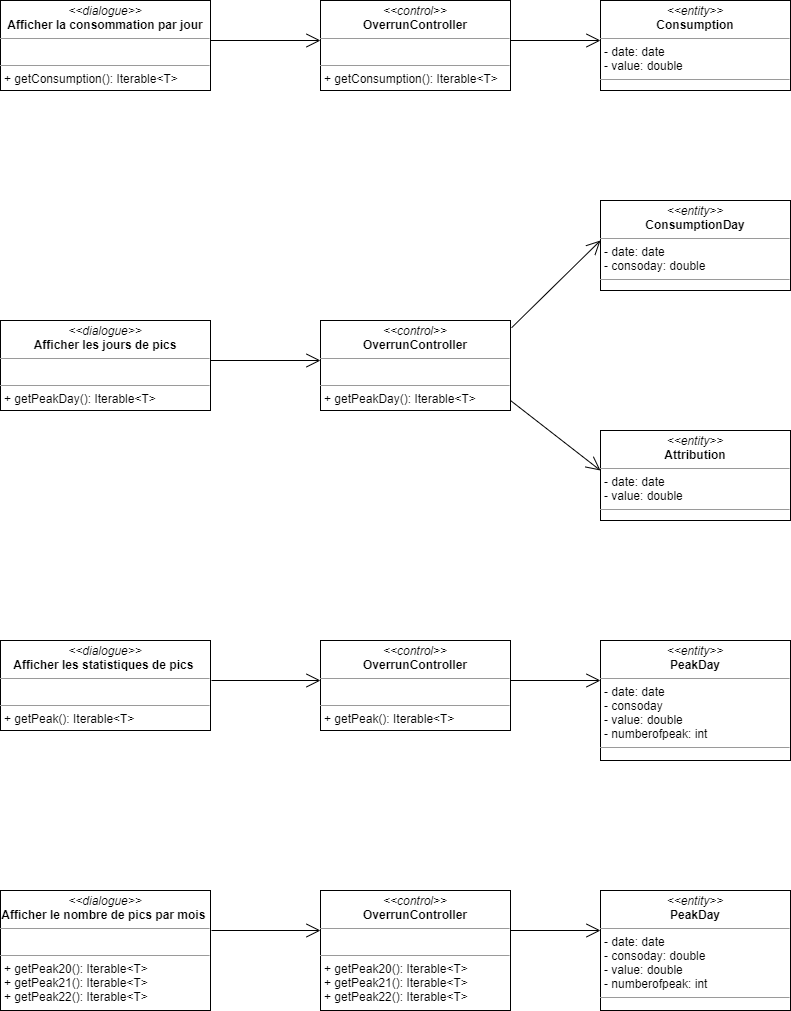

The diagram above was exported from draw.io. Its source (the exported page's mxGraphModel, read from the mxfile embedded in the PNG):
<mxGraphModel dx="768" dy="482" grid="1" gridSize="10" guides="0" tooltips="1" connect="0" arrows="0" fold="1" page="1" pageScale="1" pageWidth="850" pageHeight="1100" background="#ffffff" math="0" shadow="0">
  <root>
    <mxCell id="0" />
    <mxCell id="1" parent="0" />
    <mxCell id="5d2195bd80daf111-15" value="&lt;p style=&quot;margin: 0px ; margin-top: 4px ; text-align: center&quot;&gt;&lt;i&gt;&amp;lt;&amp;lt;control&amp;gt;&amp;gt;&lt;/i&gt;&lt;br&gt;&lt;b&gt;OverrunController&lt;/b&gt;&lt;/p&gt;&lt;hr size=&quot;1&quot;&gt;&lt;p style=&quot;margin: 0px ; margin-left: 4px&quot;&gt;&lt;br&gt;&lt;/p&gt;&lt;hr size=&quot;1&quot;&gt;&lt;p style=&quot;margin: 0px ; margin-left: 4px&quot;&gt;+ getConsumption(): Iterable&amp;lt;T&amp;gt;&lt;br&gt;&lt;/p&gt;" style="verticalAlign=top;align=left;overflow=fill;fontSize=12;fontFamily=Helvetica;html=1;rounded=0;shadow=0;comic=0;labelBackgroundColor=none;strokeWidth=1" parent="1" vertex="1">
      <mxGeometry x="320" y="80" width="190" height="90" as="geometry" />
    </mxCell>
    <mxCell id="5d2195bd80daf111-18" value="&lt;p style=&quot;margin: 0px ; margin-top: 4px ; text-align: center&quot;&gt;&lt;i&gt;&amp;lt;&amp;lt;dialogue&amp;gt;&amp;gt;&lt;/i&gt;&lt;br&gt;&lt;b&gt;Afficher la consommation par jour&lt;/b&gt;&lt;/p&gt;&lt;hr size=&quot;1&quot;&gt;&lt;p style=&quot;margin: 0px ; margin-left: 4px&quot;&gt;&lt;br&gt;&lt;/p&gt;&lt;hr size=&quot;1&quot;&gt;&lt;p style=&quot;margin: 0px ; margin-left: 4px&quot;&gt;+ getConsumption(): Iterable&amp;lt;T&amp;gt;&lt;br&gt;&lt;/p&gt;" style="verticalAlign=top;align=left;overflow=fill;fontSize=12;fontFamily=Helvetica;html=1;rounded=0;shadow=0;comic=0;labelBackgroundColor=none;strokeWidth=1" parent="1" vertex="1">
      <mxGeometry y="80" width="210" height="90" as="geometry" />
    </mxCell>
    <mxCell id="8LPh81rU_1WU893MabxL-1" value="&lt;p style=&quot;margin: 0px ; margin-top: 4px ; text-align: center&quot;&gt;&lt;i&gt;&amp;lt;&amp;lt;entity&amp;gt;&amp;gt;&lt;/i&gt;&lt;br&gt;&lt;b&gt;Consumption&lt;/b&gt;&lt;/p&gt;&lt;hr size=&quot;1&quot;&gt;&lt;p style=&quot;margin: 0px ; margin-left: 4px&quot;&gt;- date: date&lt;br&gt;- value: double&lt;/p&gt;&lt;hr size=&quot;1&quot;&gt;&lt;p style=&quot;margin: 0px ; margin-left: 4px&quot;&gt;&lt;br&gt;&lt;/p&gt;" style="verticalAlign=top;align=left;overflow=fill;fontSize=12;fontFamily=Helvetica;html=1;rounded=0;shadow=0;comic=0;labelBackgroundColor=none;strokeWidth=1" parent="1" vertex="1">
      <mxGeometry x="600" y="80" width="190" height="90" as="geometry" />
    </mxCell>
    <mxCell id="8LPh81rU_1WU893MabxL-3" value="&lt;p style=&quot;margin: 0px ; margin-top: 4px ; text-align: center&quot;&gt;&lt;i&gt;&amp;lt;&amp;lt;dialogue&amp;gt;&amp;gt;&lt;/i&gt;&lt;br&gt;&lt;b&gt;Afficher les jours de pics&lt;/b&gt;&lt;/p&gt;&lt;hr size=&quot;1&quot;&gt;&lt;p style=&quot;margin: 0px ; margin-left: 4px&quot;&gt;&lt;br&gt;&lt;/p&gt;&lt;hr size=&quot;1&quot;&gt;&lt;p style=&quot;margin: 0px ; margin-left: 4px&quot;&gt;+ getPeakDay(): Iterable&amp;lt;T&amp;gt;&lt;br&gt;&lt;/p&gt;" style="verticalAlign=top;align=left;overflow=fill;fontSize=12;fontFamily=Helvetica;html=1;rounded=0;shadow=0;comic=0;labelBackgroundColor=none;strokeWidth=1" parent="1" vertex="1">
      <mxGeometry y="400" width="210" height="90" as="geometry" />
    </mxCell>
    <mxCell id="8LPh81rU_1WU893MabxL-8" value="&lt;p style=&quot;margin: 0px ; margin-top: 4px ; text-align: center&quot;&gt;&lt;i&gt;&amp;lt;&amp;lt;dialogue&amp;gt;&amp;gt;&lt;/i&gt;&lt;br&gt;&lt;b&gt;Afficher les statistiques de pics&lt;/b&gt;&lt;b&gt;&amp;nbsp;&lt;/b&gt;&lt;/p&gt;&lt;hr size=&quot;1&quot;&gt;&lt;p style=&quot;margin: 0px ; margin-left: 4px&quot;&gt;&lt;br&gt;&lt;/p&gt;&lt;hr size=&quot;1&quot;&gt;&lt;p style=&quot;margin: 0px ; margin-left: 4px&quot;&gt;+ getPeak(): Iterable&amp;lt;T&amp;gt;&lt;br&gt;&lt;/p&gt;" style="verticalAlign=top;align=left;overflow=fill;fontSize=12;fontFamily=Helvetica;html=1;rounded=0;shadow=0;comic=0;labelBackgroundColor=none;strokeWidth=1" parent="1" vertex="1">
      <mxGeometry y="720" width="210" height="90" as="geometry" />
    </mxCell>
    <mxCell id="8LPh81rU_1WU893MabxL-9" value="&lt;p style=&quot;margin: 0px ; margin-top: 4px ; text-align: center&quot;&gt;&lt;i&gt;&amp;lt;&amp;lt;entity&amp;gt;&amp;gt;&lt;/i&gt;&lt;br&gt;&lt;b&gt;PeakDay&lt;/b&gt;&lt;/p&gt;&lt;hr size=&quot;1&quot;&gt;&lt;p style=&quot;margin: 0px ; margin-left: 4px&quot;&gt;- date: date&lt;br&gt;- consoday&lt;/p&gt;&lt;p style=&quot;margin: 0px ; margin-left: 4px&quot;&gt;- value: double&lt;/p&gt;&lt;p style=&quot;margin: 0px ; margin-left: 4px&quot;&gt;- numberofpeak: int&lt;/p&gt;&lt;hr size=&quot;1&quot;&gt;&lt;p style=&quot;margin: 0px ; margin-left: 4px&quot;&gt;&lt;br&gt;&lt;/p&gt;" style="verticalAlign=top;align=left;overflow=fill;fontSize=12;fontFamily=Helvetica;html=1;rounded=0;shadow=0;comic=0;labelBackgroundColor=none;strokeWidth=1" parent="1" vertex="1">
      <mxGeometry x="600" y="720" width="190" height="120" as="geometry" />
    </mxCell>
    <mxCell id="8LPh81rU_1WU893MabxL-14" value="&lt;p style=&quot;margin: 0px ; margin-top: 4px ; text-align: center&quot;&gt;&lt;i&gt;&amp;lt;&amp;lt;control&amp;gt;&amp;gt;&lt;/i&gt;&lt;br&gt;&lt;b&gt;OverrunController&lt;/b&gt;&lt;/p&gt;&lt;hr size=&quot;1&quot;&gt;&lt;p style=&quot;margin: 0px ; margin-left: 4px&quot;&gt;&lt;br&gt;&lt;/p&gt;&lt;hr size=&quot;1&quot;&gt;&lt;p style=&quot;margin: 0px ; margin-left: 4px&quot;&gt;+ getPeakDay(): Iterable&amp;lt;T&amp;gt;&lt;br&gt;&lt;/p&gt;" style="verticalAlign=top;align=left;overflow=fill;fontSize=12;fontFamily=Helvetica;html=1;rounded=0;shadow=0;comic=0;labelBackgroundColor=none;strokeWidth=1" parent="1" vertex="1">
      <mxGeometry x="320" y="400" width="190" height="90" as="geometry" />
    </mxCell>
    <mxCell id="8LPh81rU_1WU893MabxL-17" value="&lt;p style=&quot;margin: 0px ; margin-top: 4px ; text-align: center&quot;&gt;&lt;i&gt;&amp;lt;&amp;lt;control&amp;gt;&amp;gt;&lt;/i&gt;&lt;br&gt;&lt;b&gt;OverrunController&lt;/b&gt;&lt;/p&gt;&lt;hr size=&quot;1&quot;&gt;&lt;p style=&quot;margin: 0px ; margin-left: 4px&quot;&gt;&lt;br&gt;&lt;/p&gt;&lt;hr size=&quot;1&quot;&gt;&lt;p style=&quot;margin: 0px ; margin-left: 4px&quot;&gt;+ getPeak(): Iterable&amp;lt;T&amp;gt;&lt;br&gt;&lt;/p&gt;" style="verticalAlign=top;align=left;overflow=fill;fontSize=12;fontFamily=Helvetica;html=1;rounded=0;shadow=0;comic=0;labelBackgroundColor=none;strokeWidth=1" parent="1" vertex="1">
      <mxGeometry x="320" y="720" width="190" height="90" as="geometry" />
    </mxCell>
    <mxCell id="8LPh81rU_1WU893MabxL-18" value="&lt;p style=&quot;margin: 0px ; margin-top: 4px ; text-align: center&quot;&gt;&lt;i&gt;&amp;lt;&amp;lt;entity&amp;gt;&amp;gt;&lt;/i&gt;&lt;br&gt;&lt;b&gt;ConsumptionDay&lt;/b&gt;&lt;/p&gt;&lt;hr size=&quot;1&quot;&gt;&lt;p style=&quot;margin: 0px ; margin-left: 4px&quot;&gt;- date: date&lt;br&gt;- consoday: double&lt;/p&gt;&lt;hr size=&quot;1&quot;&gt;&lt;p style=&quot;margin: 0px ; margin-left: 4px&quot;&gt;&lt;br&gt;&lt;/p&gt;" style="verticalAlign=top;align=left;overflow=fill;fontSize=12;fontFamily=Helvetica;html=1;rounded=0;shadow=0;comic=0;labelBackgroundColor=none;strokeWidth=1" parent="1" vertex="1">
      <mxGeometry x="600" y="280" width="190" height="90" as="geometry" />
    </mxCell>
    <mxCell id="8LPh81rU_1WU893MabxL-19" value="&lt;p style=&quot;margin: 0px ; margin-top: 4px ; text-align: center&quot;&gt;&lt;i&gt;&amp;lt;&amp;lt;entity&amp;gt;&amp;gt;&lt;/i&gt;&lt;br&gt;&lt;b&gt;Attribution&lt;/b&gt;&lt;/p&gt;&lt;hr size=&quot;1&quot;&gt;&lt;p style=&quot;margin: 0px ; margin-left: 4px&quot;&gt;- date: date&lt;br&gt;- value: double&lt;/p&gt;&lt;hr size=&quot;1&quot;&gt;&lt;p style=&quot;margin: 0px ; margin-left: 4px&quot;&gt;&lt;br&gt;&lt;/p&gt;" style="verticalAlign=top;align=left;overflow=fill;fontSize=12;fontFamily=Helvetica;html=1;rounded=0;shadow=0;comic=0;labelBackgroundColor=none;strokeWidth=1" parent="1" vertex="1">
      <mxGeometry x="600" y="510" width="190" height="90" as="geometry" />
    </mxCell>
    <mxCell id="8LPh81rU_1WU893MabxL-22" value="" style="endArrow=open;endFill=1;endSize=12;html=1;" parent="1" edge="1">
      <mxGeometry width="160" relative="1" as="geometry">
        <mxPoint x="210" y="440" as="sourcePoint" />
        <mxPoint x="320" y="440" as="targetPoint" />
      </mxGeometry>
    </mxCell>
    <mxCell id="8LPh81rU_1WU893MabxL-23" value="" style="endArrow=open;endFill=1;endSize=12;html=1;exitX=1.006;exitY=0.08;exitDx=0;exitDy=0;exitPerimeter=0;" parent="1" source="8LPh81rU_1WU893MabxL-14" edge="1">
      <mxGeometry width="160" relative="1" as="geometry">
        <mxPoint x="500" y="320" as="sourcePoint" />
        <mxPoint x="600" y="320" as="targetPoint" />
      </mxGeometry>
    </mxCell>
    <mxCell id="8LPh81rU_1WU893MabxL-24" value="" style="endArrow=open;endFill=1;endSize=12;html=1;" parent="1" edge="1">
      <mxGeometry width="160" relative="1" as="geometry">
        <mxPoint x="510" y="480" as="sourcePoint" />
        <mxPoint x="600" y="550" as="targetPoint" />
      </mxGeometry>
    </mxCell>
    <mxCell id="8LPh81rU_1WU893MabxL-25" value="" style="endArrow=open;endFill=1;endSize=12;html=1;" parent="1" edge="1">
      <mxGeometry width="160" relative="1" as="geometry">
        <mxPoint x="211" y="760" as="sourcePoint" />
        <mxPoint x="320" y="760" as="targetPoint" />
      </mxGeometry>
    </mxCell>
    <mxCell id="8LPh81rU_1WU893MabxL-26" value="" style="endArrow=open;endFill=1;endSize=12;html=1;" parent="1" edge="1">
      <mxGeometry width="160" relative="1" as="geometry">
        <mxPoint x="510" y="760" as="sourcePoint" />
        <mxPoint x="600" y="760" as="targetPoint" />
      </mxGeometry>
    </mxCell>
    <mxCell id="8LPh81rU_1WU893MabxL-29" value="&lt;p style=&quot;margin: 0px ; margin-top: 4px ; text-align: center&quot;&gt;&lt;i&gt;&amp;lt;&amp;lt;dialogue&amp;gt;&amp;gt;&lt;/i&gt;&lt;br&gt;&lt;b&gt;Afficher le nombre de pics par mois&lt;/b&gt;&lt;b&gt;&amp;nbsp;&lt;/b&gt;&lt;/p&gt;&lt;hr size=&quot;1&quot;&gt;&lt;p style=&quot;margin: 0px ; margin-left: 4px&quot;&gt;&lt;br&gt;&lt;/p&gt;&lt;hr size=&quot;1&quot;&gt;&lt;p style=&quot;margin: 0px ; margin-left: 4px&quot;&gt;+ getPeak20(): Iterable&amp;lt;T&amp;gt;&lt;br&gt;&lt;/p&gt;&lt;p style=&quot;margin: 0px ; margin-left: 4px&quot;&gt;+ getPeak21(): Iterable&amp;lt;T&amp;gt;&lt;br&gt;&lt;/p&gt;&lt;p style=&quot;margin: 0px ; margin-left: 4px&quot;&gt;+ getPeak22(): Iterable&amp;lt;T&amp;gt;&lt;br&gt;&lt;/p&gt;" style="verticalAlign=top;align=left;overflow=fill;fontSize=12;fontFamily=Helvetica;html=1;rounded=0;shadow=0;comic=0;labelBackgroundColor=none;strokeWidth=1" parent="1" vertex="1">
      <mxGeometry y="970" width="210" height="120" as="geometry" />
    </mxCell>
    <mxCell id="8LPh81rU_1WU893MabxL-30" value="&lt;p style=&quot;margin: 0px ; margin-top: 4px ; text-align: center&quot;&gt;&lt;i&gt;&amp;lt;&amp;lt;entity&amp;gt;&amp;gt;&lt;/i&gt;&lt;br&gt;&lt;b&gt;PeakDay&lt;/b&gt;&lt;/p&gt;&lt;hr size=&quot;1&quot;&gt;&lt;p style=&quot;margin: 0px ; margin-left: 4px&quot;&gt;- date: date&lt;br&gt;- consoday: double&lt;/p&gt;&lt;p style=&quot;margin: 0px ; margin-left: 4px&quot;&gt;- value: double&lt;/p&gt;&lt;p style=&quot;margin: 0px ; margin-left: 4px&quot;&gt;- numberofpeak: int&lt;/p&gt;&lt;hr size=&quot;1&quot;&gt;&lt;p style=&quot;margin: 0px ; margin-left: 4px&quot;&gt;&lt;br&gt;&lt;/p&gt;" style="verticalAlign=top;align=left;overflow=fill;fontSize=12;fontFamily=Helvetica;html=1;rounded=0;shadow=0;comic=0;labelBackgroundColor=none;strokeWidth=1" parent="1" vertex="1">
      <mxGeometry x="600" y="970" width="190" height="120" as="geometry" />
    </mxCell>
    <mxCell id="8LPh81rU_1WU893MabxL-31" value="&lt;p style=&quot;margin: 0px ; margin-top: 4px ; text-align: center&quot;&gt;&lt;i&gt;&amp;lt;&amp;lt;control&amp;gt;&amp;gt;&lt;/i&gt;&lt;br&gt;&lt;b&gt;OverrunController&lt;/b&gt;&lt;/p&gt;&lt;hr size=&quot;1&quot;&gt;&lt;p style=&quot;margin: 0px ; margin-left: 4px&quot;&gt;&lt;br&gt;&lt;/p&gt;&lt;hr size=&quot;1&quot;&gt;&lt;p style=&quot;margin: 0px 0px 0px 4px&quot;&gt;+ getPeak20(): Iterable&amp;lt;T&amp;gt;&lt;br&gt;&lt;/p&gt;&lt;p style=&quot;margin: 0px 0px 0px 4px&quot;&gt;+ getPeak21(): Iterable&amp;lt;T&amp;gt;&lt;br&gt;&lt;/p&gt;&lt;p style=&quot;margin: 0px 0px 0px 4px&quot;&gt;+ getPeak22(): Iterable&amp;lt;T&amp;gt;&lt;/p&gt;" style="verticalAlign=top;align=left;overflow=fill;fontSize=12;fontFamily=Helvetica;html=1;rounded=0;shadow=0;comic=0;labelBackgroundColor=none;strokeWidth=1" parent="1" vertex="1">
      <mxGeometry x="320" y="970" width="190" height="120" as="geometry" />
    </mxCell>
    <mxCell id="8LPh81rU_1WU893MabxL-32" value="" style="endArrow=open;endFill=1;endSize=12;html=1;" parent="1" edge="1">
      <mxGeometry width="160" relative="1" as="geometry">
        <mxPoint x="211" y="1010" as="sourcePoint" />
        <mxPoint x="320" y="1010" as="targetPoint" />
      </mxGeometry>
    </mxCell>
    <mxCell id="8LPh81rU_1WU893MabxL-33" value="" style="endArrow=open;endFill=1;endSize=12;html=1;" parent="1" edge="1">
      <mxGeometry width="160" relative="1" as="geometry">
        <mxPoint x="510" y="1010" as="sourcePoint" />
        <mxPoint x="600" y="1010" as="targetPoint" />
      </mxGeometry>
    </mxCell>
    <mxCell id="8LPh81rU_1WU893MabxL-36" value="" style="endArrow=open;endFill=1;endSize=12;html=1;" parent="1" edge="1">
      <mxGeometry width="160" relative="1" as="geometry">
        <mxPoint x="210" y="120" as="sourcePoint" />
        <mxPoint x="320" y="120" as="targetPoint" />
        <Array as="points" />
      </mxGeometry>
    </mxCell>
    <mxCell id="8LPh81rU_1WU893MabxL-38" value="" style="endArrow=open;endFill=1;endSize=12;html=1;" parent="1" edge="1">
      <mxGeometry width="160" relative="1" as="geometry">
        <mxPoint x="510" y="120" as="sourcePoint" />
        <mxPoint x="600" y="120" as="targetPoint" />
        <Array as="points" />
      </mxGeometry>
    </mxCell>
  </root>
</mxGraphModel>